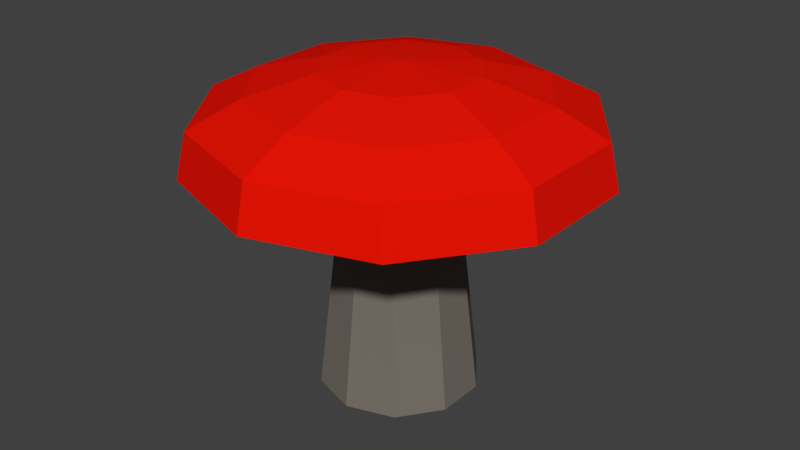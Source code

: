 # Source: Pilz.blend  (saved by Blender 2.78.0; exported with 4.5.12 LTS)
import bpy
from mathutils import Matrix  # noqa: F401  (used for matrix-valued properties, if any)

bpy.ops.wm.read_factory_settings(use_empty=True)
scene = bpy.context.scene
scene.name = 'Scene'

# ---- collections
col_collection_1 = bpy.data.collections.new('Collection 1'); scene.collection.children.link(col_collection_1)

# ---- materials (node trees are filled in below, after node groups)
mat_material_001 = bpy.data.materials.new('Material.001')
mat_material_001.alpha_threshold = 0.0
mat_material_001.use_transparent_shadow = False
mat_material_001.diffuse_color = (0.8, 0.007175, 0.001711, 1.0)
mat_material_001.roughness = 0.5
mat_material_002 = bpy.data.materials.new('Material.002')
mat_material_002.alpha_threshold = 0.0
mat_material_002.use_transparent_shadow = False
mat_material_002.diffuse_color = (0.1902, 0.1671, 0.1427, 1.0)
mat_material_002.roughness = 0.5

# ---- material node trees

# ---- world
world_world = bpy.data.worlds.new('World'); scene.world = world_world
world_world.color = (0.05088, 0.05088, 0.05088)
world_world.use_sun_shadow = False
world_world.sun_shadow_jitter_overblur = 0.0
world_world.cycles.sampling_method = 'MANUAL'

# ---- meshes
me_sphere_001 = bpy.data.meshes.new('Sphere.001')
me_sphere_001.from_pydata([(0.0, 0.3827, 0.5093), (-8.875e-08, 2.884e-08, 0.5425), (0.2249, 0.3096, 0.5093), (0.4156, 0.5721, 0.4215), (0.5584, 0.7685, 0.2977), (0.5878, 0.809, 0.07566), (0.364, 0.1183, 0.5093), (0.6725, 0.2185, 0.4215), (0.9035, 0.2936, 0.2977), (0.9511, 0.309, 0.07566), (0.364, -0.1183, 0.5093), (0.6725, -0.2185, 0.4215), (0.9035, -0.2936, 0.2977), (0.9511, -0.309, 0.07566), (0.2249, -0.3096, 0.5093), (0.4156, -0.5721, 0.4215), (0.5584, -0.7685, 0.2977), (0.5878, -0.809, 0.07566), (3.046e-08, -0.3827, 0.5093), (6.539e-10, -0.7071, 0.4215), (1.428e-09, -0.95, 0.2977), (-2.915e-08, -1.0, 0.07566), (-0.2249, -0.3096, 0.5093), (-0.4156, -0.5721, 0.4215), (-0.5584, -0.7685, 0.2977), (-0.5878, -0.809, 0.07566), (-0.364, -0.1183, 0.5093), (-0.6725, -0.2185, 0.4215), (-0.9035, -0.2936, 0.2977), (-0.9511, -0.309, 0.07566), (-0.364, 0.1183, 0.5093), (-0.6725, 0.2185, 0.4215), (-0.9035, 0.2936, 0.2977), (-0.9511, 0.309, 0.07566), (-0.2249, 0.3096, 0.5093), (-0.4156, 0.5721, 0.4215), (-0.5584, 0.7685, 0.2977), (-0.5878, 0.809, 0.07566), (-2.915e-08, 0.7071, 0.4215), (-2.922e-08, 0.95, 0.2977), (-8.875e-08, 1.0, 0.07566), (0.4613, 0.635, -4.371e-08), (0.7464, 0.2425, -4.371e-08), (0.7464, -0.2425, -4.371e-08), (0.4613, -0.635, -4.371e-08), (-2.735e-08, -0.7849, -4.371e-08), (-0.4613, -0.635, -4.371e-08), (-0.7464, -0.2425, -4.371e-08), (-0.7464, 0.2425, -4.371e-08), (-0.4613, 0.635, -4.371e-08), (-7.413e-08, 0.7849, -4.371e-08), (0.15, 0.2064, 0.1443), (0.2427, 0.07885, 0.1443), (0.2427, -0.07885, 0.1443), (0.15, -0.2064, 0.1443), (-1.649e-08, -0.2552, 0.1443), (-0.15, -0.2064, 0.1443), (-0.2427, -0.07885, 0.1443), (-0.2427, 0.07885, 0.1443), (-0.15, 0.2064, 0.1443), (-3.17e-08, 0.2552, 0.1443), (0.2355, 0.3242, -1.077), (0.3811, 0.1238, -1.077), (0.3811, -0.1238, -1.077), (0.2355, -0.3242, -1.077), (-1.559e-08, -0.4007, -1.077), (-0.2355, -0.3242, -1.077), (-0.3811, -0.1238, -1.077), (-0.3811, 0.1238, -1.077), (-0.2355, 0.3242, -1.077), (-3.947e-08, 0.4007, -1.077), (-3.725e-08, -0.1531, -1.077), (-5.215e-08, 0.1531, -1.077)], [], [(38, 0, 2, 3), (39, 38, 3, 4), (0, 1, 2), (40, 39, 4, 5), (4, 3, 7, 8), (2, 1, 6), (5, 4, 8, 9), (3, 2, 6, 7), (9, 8, 12, 13), (7, 6, 10, 11), (8, 7, 11, 12), (6, 1, 10), (13, 12, 16, 17), (11, 10, 14, 15), (12, 11, 15, 16), (10, 1, 14), (16, 15, 19, 20), (14, 1, 18), (17, 16, 20, 21), (15, 14, 18, 19), (20, 19, 23, 24), (18, 1, 22), (21, 20, 24, 25), (19, 18, 22, 23), (25, 24, 28, 29), (23, 22, 26, 27), (24, 23, 27, 28), (22, 1, 26), (27, 26, 30, 31), (28, 27, 31, 32), (26, 1, 30), (29, 28, 32, 33), (32, 31, 35, 36), (30, 1, 34), (33, 32, 36, 37), (31, 30, 34, 35), (34, 1, 0), (37, 36, 39, 40), (35, 34, 0, 38), (36, 35, 38, 39), (9, 13, 43, 42), (13, 17, 44, 43), (21, 25, 46, 45), (17, 21, 45, 44), (37, 40, 50, 49), (25, 29, 47, 46), (33, 37, 49, 48), (40, 5, 41, 50), (29, 33, 48, 47), (5, 9, 42, 41), (44, 45, 55, 54), (41, 42, 52, 51), (48, 49, 59, 58), (45, 46, 56, 55), (42, 43, 53, 52), (49, 50, 60, 59), (46, 47, 57, 56), (43, 44, 54, 53), (50, 41, 51, 60), (47, 48, 58, 57), (51, 52, 62, 61), (58, 59, 69, 68), (55, 56, 66, 65), (52, 53, 63, 62), (59, 60, 70, 69), (56, 57, 67, 66), (53, 54, 64, 63), (60, 51, 61, 70), (57, 58, 68, 67), (54, 55, 65, 64), (64, 65, 71, 63), (65, 66, 67, 71), (63, 71, 72, 62), (71, 67, 68, 72), (62, 72, 70, 61), (72, 68, 69, 70)])
me_sphere_001.polygons.foreach_set('material_index', [0, 0, 0, 0, 0, 0, 0, 0, 0, 0, 0, 0, 0, 0, 0, 0, 0, 0, 0, 0, 0, 0, 0, 0, 0, 0, 0, 0, 0, 0, 0, 0, 0, 0, 0, 0, 0, 0, 0, 0, 0, 0, 0, 0, 0, 0, 0, 0, 0, 0, 0, 0, 0, 0, 0, 0, 0, 0, 0, 0, 1, 1, 1, 1, 1, 1, 1, 1, 1, 1, 1, 1, 1, 1, 1, 1])
me_sphere_001.materials.append(mat_material_001)
me_sphere_001.materials.append(mat_material_002)
me_sphere_001.use_remesh_preserve_volume = False
me_sphere_001.use_remesh_preserve_attributes = False
me_sphere_001.use_mirror_vertex_groups = False
me_sphere_001.update()

# ---- objects
ob_sphere = bpy.data.objects.new('Sphere', me_sphere_001)

# ---- transforms, parenting, visibility, modifiers, constraints
ob_sphere.location = (0.0, 0.0, 0.0)
ob_sphere.lineart.crease_threshold = 0.0

# ---- collection membership
col_collection_1.objects.link(ob_sphere)

# ---- scene / render settings (as saved in the file)
scene.frame_start = 1; scene.frame_end = 250; scene.frame_set(1)
scene.render.engine = 'BLENDER_EEVEE_NEXT'
scene.render.resolution_percentage = 50
scene.render.dither_intensity = 0.0
scene.cycles.use_denoising = False
scene.cycles.samples = 128
scene.cycles.sampling_pattern = 'TABULATED_SOBOL'
scene.cycles.light_sampling_threshold = 0.0
scene.cycles.use_adaptive_sampling = False
scene.cycles.use_light_tree = False
scene.cycles.blur_glossy = 0.0
scene.cycles.sample_clamp_indirect = 0.0
scene.view_settings.view_transform = 'Standard'
bpy.context.view_layer.update()

# ---- added for rendering (the .blend has no active camera and no usable light): camera, sun
cam_auto = bpy.data.cameras.new('AutoCamera')
cam_auto.lens = 50.0
cam_auto.sensor_width = 36.0
cam_auto.clip_end = 1000.0
ob_auto_camera = bpy.data.objects.new('AutoCamera', cam_auto)
scene.collection.objects.link(ob_auto_camera)
ob_auto_camera.location = (2.96098, -3.55317, 2.10137)
ob_auto_camera.rotation_euler = (1.09748, -7.21219e-08, 0.694738)
scene.camera = ob_auto_camera
light_auto_sun = bpy.data.lights.new('AutoSun', 'SUN')
light_auto_sun.energy = 3.0
light_auto_sun.angle = 0.0523599
ob_auto_sun = bpy.data.objects.new('AutoSun', light_auto_sun)
scene.collection.objects.link(ob_auto_sun)
ob_auto_sun.rotation_euler = (0.872665, 0.174533, 0.523599)
bpy.context.view_layer.update()
